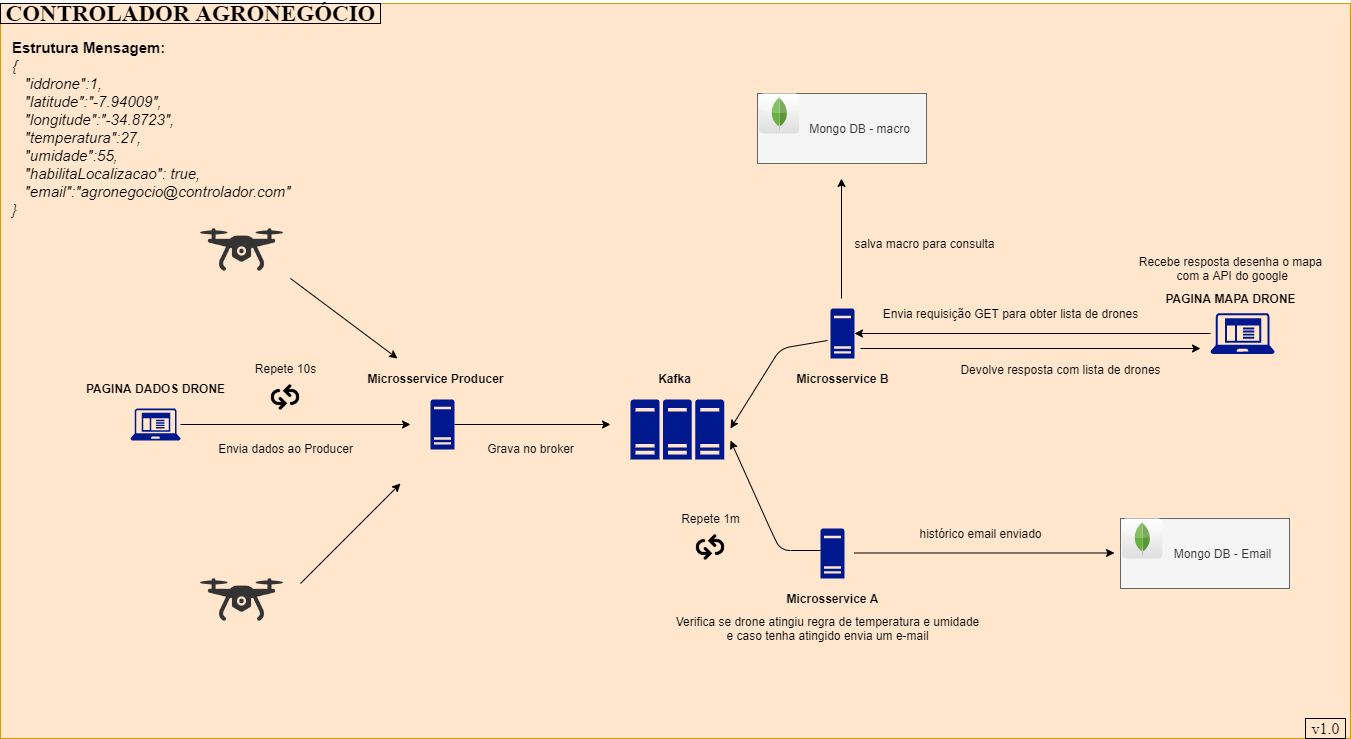

The diagram above was exported from draw.io. Its source (the exported page's mxGraphModel, read from the mxfile embedded in the PNG):
<mxGraphModel dx="1422" dy="1882" grid="1" gridSize="10" guides="1" tooltips="1" connect="1" arrows="1" fold="1" page="1" pageScale="1" pageWidth="1654" pageHeight="1169" math="0" shadow="0">
  <root>
    <mxCell id="Z-ni1OI1-a-_x2k8dzre-0" />
    <mxCell id="Z-ni1OI1-a-_x2k8dzre-1" parent="Z-ni1OI1-a-_x2k8dzre-0" />
    <mxCell id="tOaYSipegyr6n-c0_FOW-61" value="" style="rounded=0;whiteSpace=wrap;html=1;fillColor=#ffe6cc;strokeColor=#d79b00;" parent="Z-ni1OI1-a-_x2k8dzre-1" vertex="1">
      <mxGeometry x="70" y="-50" width="1350" height="735" as="geometry" />
    </mxCell>
    <mxCell id="tOaYSipegyr6n-c0_FOW-62" style="edgeStyle=orthogonalEdgeStyle;rounded=0;orthogonalLoop=1;jettySize=auto;html=1;" parent="Z-ni1OI1-a-_x2k8dzre-1" source="tOaYSipegyr6n-c0_FOW-63" edge="1">
      <mxGeometry relative="1" as="geometry">
        <mxPoint x="480" y="371" as="targetPoint" />
      </mxGeometry>
    </mxCell>
    <mxCell id="tOaYSipegyr6n-c0_FOW-63" value="" style="aspect=fixed;pointerEvents=1;shadow=0;dashed=0;html=1;strokeColor=none;labelPosition=center;verticalLabelPosition=bottom;verticalAlign=top;align=center;fillColor=#00188D;shape=mxgraph.mscae.enterprise.client_application" parent="Z-ni1OI1-a-_x2k8dzre-1" vertex="1">
      <mxGeometry x="200" y="355" width="50" height="32" as="geometry" />
    </mxCell>
    <mxCell id="tOaYSipegyr6n-c0_FOW-64" value="PAGINA DADOS DRONE" style="text;html=1;align=center;verticalAlign=middle;resizable=0;points=[];autosize=1;fillColor=#ffe6cc;fontStyle=1;" parent="Z-ni1OI1-a-_x2k8dzre-1" vertex="1">
      <mxGeometry x="150" y="325" width="150" height="20" as="geometry" />
    </mxCell>
    <mxCell id="tOaYSipegyr6n-c0_FOW-65" style="edgeStyle=orthogonalEdgeStyle;rounded=0;orthogonalLoop=1;jettySize=auto;html=1;" parent="Z-ni1OI1-a-_x2k8dzre-1" source="tOaYSipegyr6n-c0_FOW-66" edge="1">
      <mxGeometry relative="1" as="geometry">
        <mxPoint x="680" y="371" as="targetPoint" />
      </mxGeometry>
    </mxCell>
    <mxCell id="tOaYSipegyr6n-c0_FOW-66" value="" style="aspect=fixed;pointerEvents=1;shadow=0;dashed=0;html=1;strokeColor=none;labelPosition=center;verticalLabelPosition=bottom;verticalAlign=top;align=center;fillColor=#00188D;shape=mxgraph.mscae.enterprise.server_generic" parent="Z-ni1OI1-a-_x2k8dzre-1" vertex="1">
      <mxGeometry x="500" y="346" width="24" height="50" as="geometry" />
    </mxCell>
    <mxCell id="tOaYSipegyr6n-c0_FOW-67" value="&lt;b&gt;Microsservice Producer&lt;/b&gt;" style="text;html=1;align=center;verticalAlign=middle;resizable=0;points=[];autosize=1;fillColor=#ffe6cc;" parent="Z-ni1OI1-a-_x2k8dzre-1" vertex="1">
      <mxGeometry x="430" y="315" width="150" height="20" as="geometry" />
    </mxCell>
    <mxCell id="tOaYSipegyr6n-c0_FOW-68" value="Envia dados ao Producer" style="text;html=1;align=center;verticalAlign=middle;resizable=0;points=[];autosize=1;fillColor=#ffe6cc;" parent="Z-ni1OI1-a-_x2k8dzre-1" vertex="1">
      <mxGeometry x="280" y="385" width="150" height="20" as="geometry" />
    </mxCell>
    <mxCell id="tOaYSipegyr6n-c0_FOW-69" value="Grava no broker" style="text;html=1;align=center;verticalAlign=middle;resizable=0;points=[];autosize=1;fillColor=#ffe6cc;" parent="Z-ni1OI1-a-_x2k8dzre-1" vertex="1">
      <mxGeometry x="550" y="385" width="100" height="20" as="geometry" />
    </mxCell>
    <mxCell id="tOaYSipegyr6n-c0_FOW-70" value="" style="aspect=fixed;pointerEvents=1;shadow=0;dashed=0;html=1;strokeColor=none;labelPosition=center;verticalLabelPosition=bottom;verticalAlign=top;align=center;fillColor=#00188D;shape=mxgraph.mscae.enterprise.server_farm" parent="Z-ni1OI1-a-_x2k8dzre-1" vertex="1">
      <mxGeometry x="700" y="346" width="93.75" height="60" as="geometry" />
    </mxCell>
    <mxCell id="tOaYSipegyr6n-c0_FOW-71" value="&lt;b&gt;Kafka&lt;/b&gt;" style="text;html=1;align=center;verticalAlign=middle;resizable=0;points=[];autosize=1;fillColor=#ffe6cc;" parent="Z-ni1OI1-a-_x2k8dzre-1" vertex="1">
      <mxGeometry x="718.75" y="315" width="50" height="20" as="geometry" />
    </mxCell>
    <mxCell id="tOaYSipegyr6n-c0_FOW-72" value="" style="shape=image;html=1;verticalAlign=top;verticalLabelPosition=bottom;labelBackgroundColor=#ffffff;imageAspect=0;aspect=fixed;image=https://cdn0.iconfinder.com/data/icons/typicons-2/24/arrow-repeat-128.png;fillColor=#ffffff;imageBackground=#FFE6CC;" parent="Z-ni1OI1-a-_x2k8dzre-1" vertex="1">
      <mxGeometry x="336" y="325" width="38" height="38" as="geometry" />
    </mxCell>
    <mxCell id="tOaYSipegyr6n-c0_FOW-73" value="" style="aspect=fixed;pointerEvents=1;shadow=0;dashed=0;html=1;strokeColor=none;labelPosition=center;verticalLabelPosition=bottom;verticalAlign=top;align=center;fillColor=#00188D;shape=mxgraph.mscae.enterprise.server_generic" parent="Z-ni1OI1-a-_x2k8dzre-1" vertex="1">
      <mxGeometry x="890" y="475" width="24" height="50" as="geometry" />
    </mxCell>
    <mxCell id="tOaYSipegyr6n-c0_FOW-74" value="Repete 10s" style="text;html=1;align=center;verticalAlign=middle;resizable=0;points=[];autosize=1;fillColor=#ffe6cc;" parent="Z-ni1OI1-a-_x2k8dzre-1" vertex="1">
      <mxGeometry x="315" y="305" width="80" height="20" as="geometry" />
    </mxCell>
    <mxCell id="tOaYSipegyr6n-c0_FOW-75" value="" style="endArrow=classic;html=1;" parent="Z-ni1OI1-a-_x2k8dzre-1" edge="1">
      <mxGeometry width="50" height="50" relative="1" as="geometry">
        <mxPoint x="890" y="497" as="sourcePoint" />
        <mxPoint x="800" y="387" as="targetPoint" />
        <Array as="points">
          <mxPoint x="850" y="497" />
          <mxPoint x="840" y="476" />
        </Array>
      </mxGeometry>
    </mxCell>
    <mxCell id="tOaYSipegyr6n-c0_FOW-76" value="Microsservice A" style="text;html=1;align=center;verticalAlign=middle;resizable=0;points=[];autosize=1;fillColor=#ffe6cc;fontStyle=1;" parent="Z-ni1OI1-a-_x2k8dzre-1" vertex="1">
      <mxGeometry x="847" y="535" width="110" height="20" as="geometry" />
    </mxCell>
    <mxCell id="tOaYSipegyr6n-c0_FOW-77" value="" style="shape=image;html=1;verticalAlign=top;verticalLabelPosition=bottom;labelBackgroundColor=#ffffff;imageAspect=0;aspect=fixed;image=https://cdn0.iconfinder.com/data/icons/typicons-2/24/arrow-repeat-128.png;fillColor=#ffffff;imageBackground=#FFE6CC;" parent="Z-ni1OI1-a-_x2k8dzre-1" vertex="1">
      <mxGeometry x="761" y="475" width="38" height="38" as="geometry" />
    </mxCell>
    <mxCell id="tOaYSipegyr6n-c0_FOW-78" value="Repete 1m" style="text;html=1;align=center;verticalAlign=middle;resizable=0;points=[];autosize=1;fillColor=#ffe6cc;" parent="Z-ni1OI1-a-_x2k8dzre-1" vertex="1">
      <mxGeometry x="745" y="455" width="70" height="20" as="geometry" />
    </mxCell>
    <mxCell id="tOaYSipegyr6n-c0_FOW-80" value="" style="aspect=fixed;pointerEvents=1;shadow=0;dashed=0;html=1;strokeColor=none;labelPosition=center;verticalLabelPosition=bottom;verticalAlign=top;align=center;fillColor=#00188D;shape=mxgraph.mscae.enterprise.server_generic" parent="Z-ni1OI1-a-_x2k8dzre-1" vertex="1">
      <mxGeometry x="900" y="255" width="24" height="50" as="geometry" />
    </mxCell>
    <mxCell id="tOaYSipegyr6n-c0_FOW-81" value="Microsservice B" style="text;html=1;align=center;verticalAlign=middle;resizable=0;points=[];autosize=1;fillColor=#ffe6cc;fontStyle=1;" parent="Z-ni1OI1-a-_x2k8dzre-1" vertex="1">
      <mxGeometry x="857" y="315" width="110" height="20" as="geometry" />
    </mxCell>
    <mxCell id="tOaYSipegyr6n-c0_FOW-82" value="" style="endArrow=classic;html=1;exitX=-0.125;exitY=0.64;exitDx=0;exitDy=0;exitPerimeter=0;" parent="Z-ni1OI1-a-_x2k8dzre-1" source="tOaYSipegyr6n-c0_FOW-80" edge="1">
      <mxGeometry width="50" height="50" relative="1" as="geometry">
        <mxPoint x="890" y="295" as="sourcePoint" />
        <mxPoint x="800" y="375" as="targetPoint" />
        <Array as="points">
          <mxPoint x="850" y="295" />
        </Array>
      </mxGeometry>
    </mxCell>
    <mxCell id="tOaYSipegyr6n-c0_FOW-83" style="edgeStyle=orthogonalEdgeStyle;rounded=0;orthogonalLoop=1;jettySize=auto;html=1;entryX=1;entryY=0.5;entryDx=0;entryDy=0;entryPerimeter=0;" parent="Z-ni1OI1-a-_x2k8dzre-1" source="tOaYSipegyr6n-c0_FOW-84" target="tOaYSipegyr6n-c0_FOW-80" edge="1">
      <mxGeometry relative="1" as="geometry" />
    </mxCell>
    <mxCell id="tOaYSipegyr6n-c0_FOW-84" value="" style="aspect=fixed;pointerEvents=1;shadow=0;dashed=0;html=1;strokeColor=none;labelPosition=center;verticalLabelPosition=bottom;verticalAlign=top;align=center;fillColor=#00188D;shape=mxgraph.mscae.enterprise.client_application" parent="Z-ni1OI1-a-_x2k8dzre-1" vertex="1">
      <mxGeometry x="1280" y="259.5" width="64.06" height="41" as="geometry" />
    </mxCell>
    <mxCell id="tOaYSipegyr6n-c0_FOW-85" value="PAGINA MAPA DRONE" style="text;html=1;align=center;verticalAlign=middle;resizable=0;points=[];autosize=1;fillColor=#ffe6cc;fontStyle=1;" parent="Z-ni1OI1-a-_x2k8dzre-1" vertex="1">
      <mxGeometry x="1230" y="235" width="140" height="20" as="geometry" />
    </mxCell>
    <mxCell id="tOaYSipegyr6n-c0_FOW-86" value="Envia requisição GET para obter lista de drones" style="text;html=1;align=center;verticalAlign=middle;resizable=0;points=[];autosize=1;fillColor=#ffe6cc;" parent="Z-ni1OI1-a-_x2k8dzre-1" vertex="1">
      <mxGeometry x="945" y="250" width="270" height="20" as="geometry" />
    </mxCell>
    <mxCell id="tOaYSipegyr6n-c0_FOW-87" value="" style="text;html=1;align=center;verticalAlign=middle;resizable=0;points=[];autosize=1;fillColor=#ffe6cc;" parent="Z-ni1OI1-a-_x2k8dzre-1" vertex="1">
      <mxGeometry x="892" y="342" width="50" height="40" as="geometry" />
    </mxCell>
    <mxCell id="tOaYSipegyr6n-c0_FOW-88" value="" style="endArrow=classic;html=1;" parent="Z-ni1OI1-a-_x2k8dzre-1" edge="1">
      <mxGeometry width="50" height="50" relative="1" as="geometry">
        <mxPoint x="930" y="295" as="sourcePoint" />
        <mxPoint x="1270" y="295" as="targetPoint" />
      </mxGeometry>
    </mxCell>
    <mxCell id="tOaYSipegyr6n-c0_FOW-89" value="Devolve resposta com lista de drones" style="text;html=1;align=center;verticalAlign=middle;resizable=0;points=[];autosize=1;fillColor=#ffe6cc;" parent="Z-ni1OI1-a-_x2k8dzre-1" vertex="1">
      <mxGeometry x="1020" y="305.5" width="220" height="20" as="geometry" />
    </mxCell>
    <mxCell id="tOaYSipegyr6n-c0_FOW-90" value="Recebe resposta desenha o mapa&lt;br&gt;&amp;nbsp;com a API do google" style="text;html=1;align=center;verticalAlign=middle;resizable=0;points=[];autosize=1;fillColor=#ffe6cc;" parent="Z-ni1OI1-a-_x2k8dzre-1" vertex="1">
      <mxGeometry x="1200" y="200" width="200" height="30" as="geometry" />
    </mxCell>
    <mxCell id="tOaYSipegyr6n-c0_FOW-91" value="" style="shape=image;html=1;verticalAlign=top;verticalLabelPosition=bottom;labelBackgroundColor=#ffffff;imageAspect=0;aspect=fixed;image=https://cdn2.iconfinder.com/data/icons/innovation-technology-1/512/tech_0011-128.png" parent="Z-ni1OI1-a-_x2k8dzre-1" vertex="1">
      <mxGeometry x="270" y="152" width="83" height="83" as="geometry" />
    </mxCell>
    <mxCell id="tOaYSipegyr6n-c0_FOW-92" value="" style="shape=image;html=1;verticalAlign=top;verticalLabelPosition=bottom;labelBackgroundColor=#ffffff;imageAspect=0;aspect=fixed;image=https://cdn2.iconfinder.com/data/icons/innovation-technology-1/512/tech_0011-128.png" parent="Z-ni1OI1-a-_x2k8dzre-1" vertex="1">
      <mxGeometry x="270" y="502" width="83" height="83" as="geometry" />
    </mxCell>
    <mxCell id="tOaYSipegyr6n-c0_FOW-93" value="" style="endArrow=classic;html=1;" parent="Z-ni1OI1-a-_x2k8dzre-1" edge="1">
      <mxGeometry width="50" height="50" relative="1" as="geometry">
        <mxPoint x="360" y="225" as="sourcePoint" />
        <mxPoint x="467" y="305" as="targetPoint" />
      </mxGeometry>
    </mxCell>
    <mxCell id="tOaYSipegyr6n-c0_FOW-94" value="" style="endArrow=classic;html=1;" parent="Z-ni1OI1-a-_x2k8dzre-1" edge="1">
      <mxGeometry width="50" height="50" relative="1" as="geometry">
        <mxPoint x="370" y="530" as="sourcePoint" />
        <mxPoint x="470" y="430" as="targetPoint" />
      </mxGeometry>
    </mxCell>
    <mxCell id="tOaYSipegyr6n-c0_FOW-95" value="" style="rounded=0;whiteSpace=wrap;html=1;fillColor=#f5f5f5;strokeColor=#666666;fontColor=#333333;" parent="Z-ni1OI1-a-_x2k8dzre-1" vertex="1">
      <mxGeometry x="827" y="40" width="169" height="70" as="geometry" />
    </mxCell>
    <mxCell id="tOaYSipegyr6n-c0_FOW-96" value="" style="dashed=0;outlineConnect=0;html=1;align=center;labelPosition=center;verticalLabelPosition=bottom;verticalAlign=top;shape=mxgraph.webicons.mongodb;gradientColor=#DFDEDE" parent="Z-ni1OI1-a-_x2k8dzre-1" vertex="1">
      <mxGeometry x="828.5" y="40" width="40.5" height="40" as="geometry" />
    </mxCell>
    <mxCell id="tOaYSipegyr6n-c0_FOW-97" value="Mongo DB - macro" style="text;html=1;align=center;verticalAlign=middle;resizable=0;points=[];autosize=1;fillColor=#f5f5f5;fontColor=#333333;" parent="Z-ni1OI1-a-_x2k8dzre-1" vertex="1">
      <mxGeometry x="869" y="65" width="120" height="20" as="geometry" />
    </mxCell>
    <mxCell id="tOaYSipegyr6n-c0_FOW-98" value="" style="endArrow=classic;html=1;" parent="Z-ni1OI1-a-_x2k8dzre-1" edge="1">
      <mxGeometry width="50" height="50" relative="1" as="geometry">
        <mxPoint x="911" y="245" as="sourcePoint" />
        <mxPoint x="911" y="125" as="targetPoint" />
      </mxGeometry>
    </mxCell>
    <mxCell id="tOaYSipegyr6n-c0_FOW-99" value="salva macro para consulta" style="text;html=1;align=center;verticalAlign=middle;resizable=0;points=[];autosize=1;fillColor=#ffe6cc;" parent="Z-ni1OI1-a-_x2k8dzre-1" vertex="1">
      <mxGeometry x="914" y="180" width="160" height="20" as="geometry" />
    </mxCell>
    <mxCell id="tOaYSipegyr6n-c0_FOW-100" value="" style="rounded=0;whiteSpace=wrap;html=1;fillColor=#f5f5f5;strokeColor=#666666;fontColor=#333333;" parent="Z-ni1OI1-a-_x2k8dzre-1" vertex="1">
      <mxGeometry x="1190" y="465" width="169" height="70" as="geometry" />
    </mxCell>
    <mxCell id="tOaYSipegyr6n-c0_FOW-101" value="" style="dashed=0;outlineConnect=0;html=1;align=center;labelPosition=center;verticalLabelPosition=bottom;verticalAlign=top;shape=mxgraph.webicons.mongodb;gradientColor=#DFDEDE" parent="Z-ni1OI1-a-_x2k8dzre-1" vertex="1">
      <mxGeometry x="1191.5" y="465" width="40.5" height="40" as="geometry" />
    </mxCell>
    <mxCell id="tOaYSipegyr6n-c0_FOW-102" value="Mongo DB - Email" style="text;html=1;align=center;verticalAlign=middle;resizable=0;points=[];autosize=1;fillColor=#f5f5f5;fontColor=#333333;" parent="Z-ni1OI1-a-_x2k8dzre-1" vertex="1">
      <mxGeometry x="1237" y="490" width="110" height="20" as="geometry" />
    </mxCell>
    <mxCell id="tOaYSipegyr6n-c0_FOW-103" value="" style="endArrow=classic;html=1;" parent="Z-ni1OI1-a-_x2k8dzre-1" edge="1">
      <mxGeometry width="50" height="50" relative="1" as="geometry">
        <mxPoint x="924" y="499.5" as="sourcePoint" />
        <mxPoint x="1184" y="499.5" as="targetPoint" />
      </mxGeometry>
    </mxCell>
    <mxCell id="tOaYSipegyr6n-c0_FOW-104" value="histórico email enviado" style="text;html=1;align=center;verticalAlign=middle;resizable=0;points=[];autosize=1;fillColor=#ffe6cc;" parent="Z-ni1OI1-a-_x2k8dzre-1" vertex="1">
      <mxGeometry x="980" y="470" width="140" height="20" as="geometry" />
    </mxCell>
    <mxCell id="tOaYSipegyr6n-c0_FOW-105" value="&lt;font style=&quot;font-size: 15px&quot;&gt;&lt;b&gt;Estrutura Mensagem:&lt;/b&gt;&lt;br&gt;&lt;div&gt;&lt;span&gt;&lt;i&gt;{&lt;/i&gt;&lt;/span&gt;&lt;/div&gt;&lt;div&gt;&lt;span&gt;&lt;i&gt;&amp;nbsp; &amp;nbsp;&quot;iddrone&quot;:1,&lt;/i&gt;&lt;/span&gt;&lt;/div&gt;&lt;div&gt;&lt;span&gt;&lt;i&gt;&amp;nbsp; &amp;nbsp;&quot;latitude&quot;:&quot;-7.94009&quot;,&lt;/i&gt;&lt;/span&gt;&lt;/div&gt;&lt;div&gt;&lt;span&gt;&lt;i&gt;&amp;nbsp; &amp;nbsp;&quot;longitude&quot;:&quot;-34.8723&quot;,&lt;/i&gt;&lt;/span&gt;&lt;/div&gt;&lt;div&gt;&lt;span&gt;&lt;i&gt;&amp;nbsp; &amp;nbsp;&quot;temperatura&quot;:27,&lt;/i&gt;&lt;/span&gt;&lt;/div&gt;&lt;div&gt;&lt;span&gt;&lt;i&gt;&amp;nbsp; &amp;nbsp;&quot;umidade&quot;:55,&lt;/i&gt;&lt;/span&gt;&lt;/div&gt;&lt;div&gt;&lt;span&gt;&lt;i&gt;&amp;nbsp; &amp;nbsp;&quot;habilitaLocalizacao&quot;: true,&lt;/i&gt;&lt;/span&gt;&lt;/div&gt;&lt;div&gt;&lt;span&gt;&lt;i&gt;&amp;nbsp; &amp;nbsp;&quot;email&quot;:&quot;agronegocio@controlador.com&quot;&lt;/i&gt;&lt;/span&gt;&lt;/div&gt;&lt;div&gt;&lt;span&gt;&lt;i&gt;}&lt;/i&gt;&lt;/span&gt;&lt;/div&gt;&lt;/font&gt;" style="text;html=1;align=left;verticalAlign=middle;resizable=0;points=[];autosize=1;fillColor=#ffe6cc;" parent="Z-ni1OI1-a-_x2k8dzre-1" vertex="1">
      <mxGeometry x="80" width="290" height="150" as="geometry" />
    </mxCell>
    <mxCell id="tOaYSipegyr6n-c0_FOW-107" value="Verifica se drone atingiu regra de temperatura e umidade&lt;br&gt;e caso tenha atingido envia um e-mail" style="text;html=1;align=center;verticalAlign=middle;resizable=0;points=[];autosize=1;fillColor=#ffe6cc;" parent="Z-ni1OI1-a-_x2k8dzre-1" vertex="1">
      <mxGeometry x="737" y="560" width="320" height="30" as="geometry" />
    </mxCell>
    <mxCell id="6RsWlLgild9-qeMTUGWW-0" value="&lt;font size=&quot;1&quot; face=&quot;Times New Roman&quot;&gt;&lt;b style=&quot;font-size: 23px&quot;&gt;CONTROLADOR AGRONEGÓCIO&lt;/b&gt;&lt;/font&gt;" style="text;html=1;align=center;verticalAlign=middle;resizable=0;points=[];autosize=1;fillColor=#ffe6cc;strokeColor=#000000;" parent="Z-ni1OI1-a-_x2k8dzre-1" vertex="1">
      <mxGeometry x="70" y="-50" width="380" height="20" as="geometry" />
    </mxCell>
    <mxCell id="6RsWlLgild9-qeMTUGWW-2" value="&lt;font size=&quot;1&quot; face=&quot;Times New Roman&quot;&gt;&lt;span style=&quot;font-size: 16px&quot;&gt;v1.0&lt;/span&gt;&lt;/font&gt;" style="text;html=1;align=center;verticalAlign=middle;resizable=0;points=[];autosize=1;fillColor=#ffe6cc;strokeColor=#000000;" parent="Z-ni1OI1-a-_x2k8dzre-1" vertex="1">
      <mxGeometry x="1375" y="665" width="40" height="20" as="geometry" />
    </mxCell>
  </root>
</mxGraphModel>